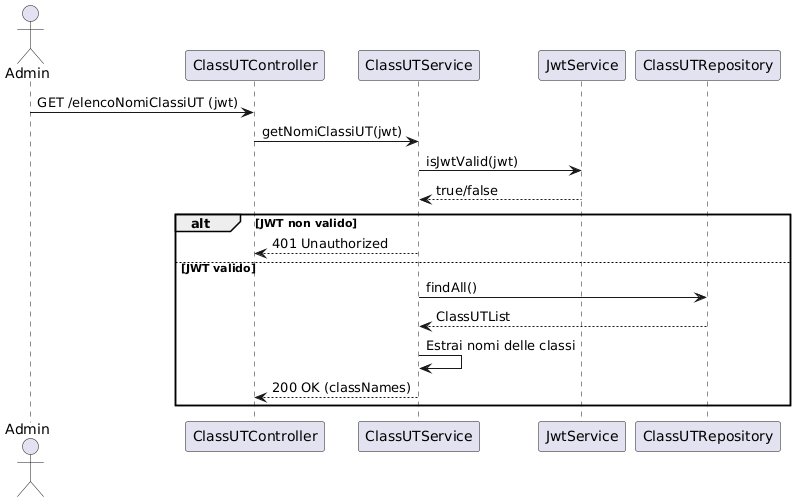

The diagram above was rendered by PlantUML. Its source (embedded in the PNG):
@startuml
actor Admin as Client
participant ClassUTController as C
participant ClassUTService as S
participant JwtService as J
participant ClassUTRepository as R

Client -> C: GET /elencoNomiClassiUT (jwt)
C -> S: getNomiClassiUT(jwt)

S -> J: isJwtValid(jwt)
J --> S: true/false

alt JWT non valido
    S --> C: 401 Unauthorized
else JWT valido
    S -> R: findAll()
    R --> S: ClassUTList

    S -> S: Estrai nomi delle classi
    S --> C: 200 OK (classNames)
end
@enduml